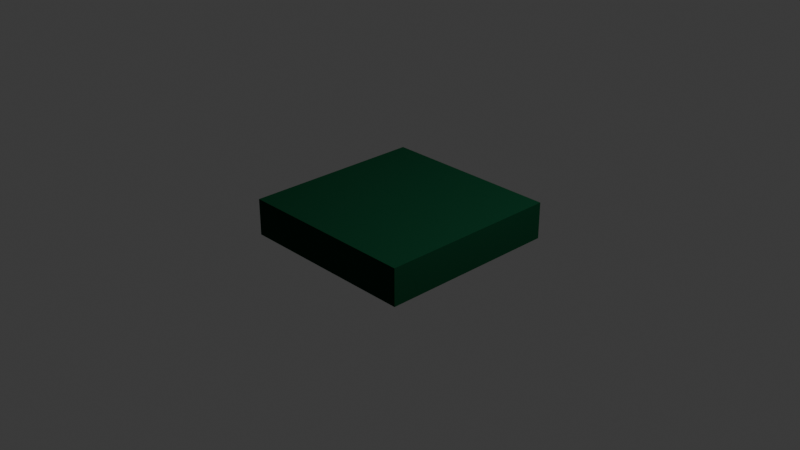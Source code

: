 # Source: Grass.blend  (saved by Blender 5.2.45; exported with 4.5.12 LTS)
import bpy
from mathutils import Matrix  # noqa: F401  (used for matrix-valued properties, if any)

bpy.ops.wm.read_factory_settings(use_empty=True)
scene = bpy.context.scene
scene.name = 'Scene'

# ---- collections
col_collection = bpy.data.collections.new('Collection'); scene.collection.children.link(col_collection)

# ---- materials (node trees are filled in below, after node groups)
mat_material = bpy.data.materials.new('Material')
mat_material.alpha_threshold = 0.0
mat_material.use_backface_culling_lightprobe_volume = False
mat_material.roughness = 0.5
mat_material.line_color = (0.0, 0.0, 0.0, 1.0)

# ---- material node trees
mat_material.use_nodes = True; mat_material.node_tree.nodes.clear()
_N = mat_material.node_tree.nodes; _L = mat_material.node_tree.links
n0 = _N.new('ShaderNodeOutputMaterial'); n0.name = 'Material Output'; n0.location = (200, 100)
n1 = _N.new('ShaderNodeBsdfPrincipled'); n1.name = 'Principled BSDF'; n1.location = (-179, 218)
n1.inputs[0].default_value = (0.005886, 0.05162, 0.02326, 1.0)
n1.inputs[2].default_value = 1.0
n1.inputs[3].default_value = 1.0
n1.inputs[10].default_value = 0.005
n1.inputs[20].default_value = 0.7391
_L.new(n1.outputs[0], n0.inputs[0])
n0.is_active_output = True

# ---- world
world_world = bpy.data.worlds.new('World'); scene.world = world_world
world_world.use_nodes = True; world_world.node_tree.nodes.clear()
_N = world_world.node_tree.nodes; _L = world_world.node_tree.links
n0 = _N.new('ShaderNodeOutputWorld'); n0.name = 'World Output'; n0.location = (200, 100)
n1 = _N.new('ShaderNodeBackground'); n1.name = 'Background'; n1.location = (-200, 100)
n1.inputs[0].default_value = (0.05088, 0.05088, 0.05088, 1.0)
_L.new(n1.outputs[0], n0.inputs[0])
n0.is_active_output = True
world_world.color = (0.05088, 0.05088, 0.05088)
world_world.sun_shadow_jitter_overblur = 0.0

# ---- cameras
cam_camera = bpy.data.cameras.new('Camera')
cam_camera.clip_end = 100.0
cam_camera.ortho_scale = 7.314

# ---- lights
light_light = bpy.data.lights.new('Light', 'POINT')
light_light.energy = 1000.0
light_light.shadow_soft_size = 0.1

# ---- meshes
me_cube = bpy.data.meshes.new('Cube')
me_cube.from_pydata([(1.0, 1.0, 1.0), (1.0, 1.0, -1.0), (1.0, -1.0, 1.0), (1.0, -1.0, -1.0), (-1.0, 1.0, 1.0), (-1.0, 1.0, -1.0), (-1.0, -1.0, 1.0), (-1.0, -1.0, -1.0)], [], [(0, 4, 6, 2), (3, 2, 6, 7), (7, 6, 4, 5), (5, 1, 3, 7), (1, 0, 2, 3), (5, 4, 0, 1)])
_uv = me_cube.uv_layers.new(name='UVMap')
_uv.uv.foreach_set('vector', [0.625, 0.5, 0.875, 0.5, 0.875, 0.75, 0.625, 0.75, 0.375, 0.75, 0.625, 0.75, 0.625, 1.0, 0.375, 1.0, 0.375, 0.0, 0.625, 0.0, 0.625, 0.25, 0.375, 0.25, 0.125, 0.5, 0.375, 0.5, 0.375, 0.75, 0.125, 0.75, 0.375, 0.5, 0.625, 0.5, 0.625, 0.75, 0.375, 0.75, 0.375, 0.25, 0.625, 0.25, 0.625, 0.5, 0.375, 0.5])
me_cube.materials.append(mat_material)
me_cube.use_mirror_vertex_groups = False
me_cube.update()

# ---- objects
ob_cube = bpy.data.objects.new('Cube', me_cube)
ob_light = bpy.data.objects.new('Light', light_light)
ob_camera = bpy.data.objects.new('Camera', cam_camera)

# ---- transforms, parenting, visibility, modifiers, constraints
ob_cube.location = (0.0, 0.0, 0.0)
ob_cube.scale = (1.0, 1.0, 0.2)
ob_cube.lock_rotations_4d = False
ob_cube.empty_display_type = 'ARROWS'
ob_cube.lineart.crease_threshold = 0.0
ob_light.location = (4.076, 1.005, 5.904)
ob_light.rotation_euler = (0.6503, 0.05522, 1.866)
ob_light.lock_rotations_4d = False
ob_light.empty_display_type = 'ARROWS'
ob_light.color = (0.0, 0.0, 0.0, 0.0)
ob_light.lineart.crease_threshold = 0.0
ob_camera.location = (7.359, -6.926, 4.958)
ob_camera.rotation_euler = (1.109, 0.0, 0.8149)
ob_camera.lock_rotations_4d = False
ob_camera.empty_display_type = 'ARROWS'
ob_camera.color = (0.0, 0.0, 0.0, 0.0)
ob_camera.display_type = 'WIRE'
ob_camera.lineart.crease_threshold = 0.0

# ---- collection membership
col_collection.objects.link(ob_cube)
col_collection.objects.link(ob_light)
col_collection.objects.link(ob_camera)

# ---- scene / render settings (as saved in the file)
scene.camera = ob_camera
scene.frame_start = 1; scene.frame_end = 250; scene.frame_set(1)
scene.render.engine = 'BLENDER_EEVEE_NEXT'
scene.render.bake_bias = 0.0
scene.render.bake_samples = 0
scene.render.compositor_device = 'GPU'
scene.eevee.use_volume_custom_range = False
scene.eevee.fast_gi_thickness_near = 0.1
scene.eevee.fast_gi_thickness_far = 0.0
scene.eevee.ray_tracing_options.screen_trace_thickness = 0.1
bpy.context.view_layer.update()
